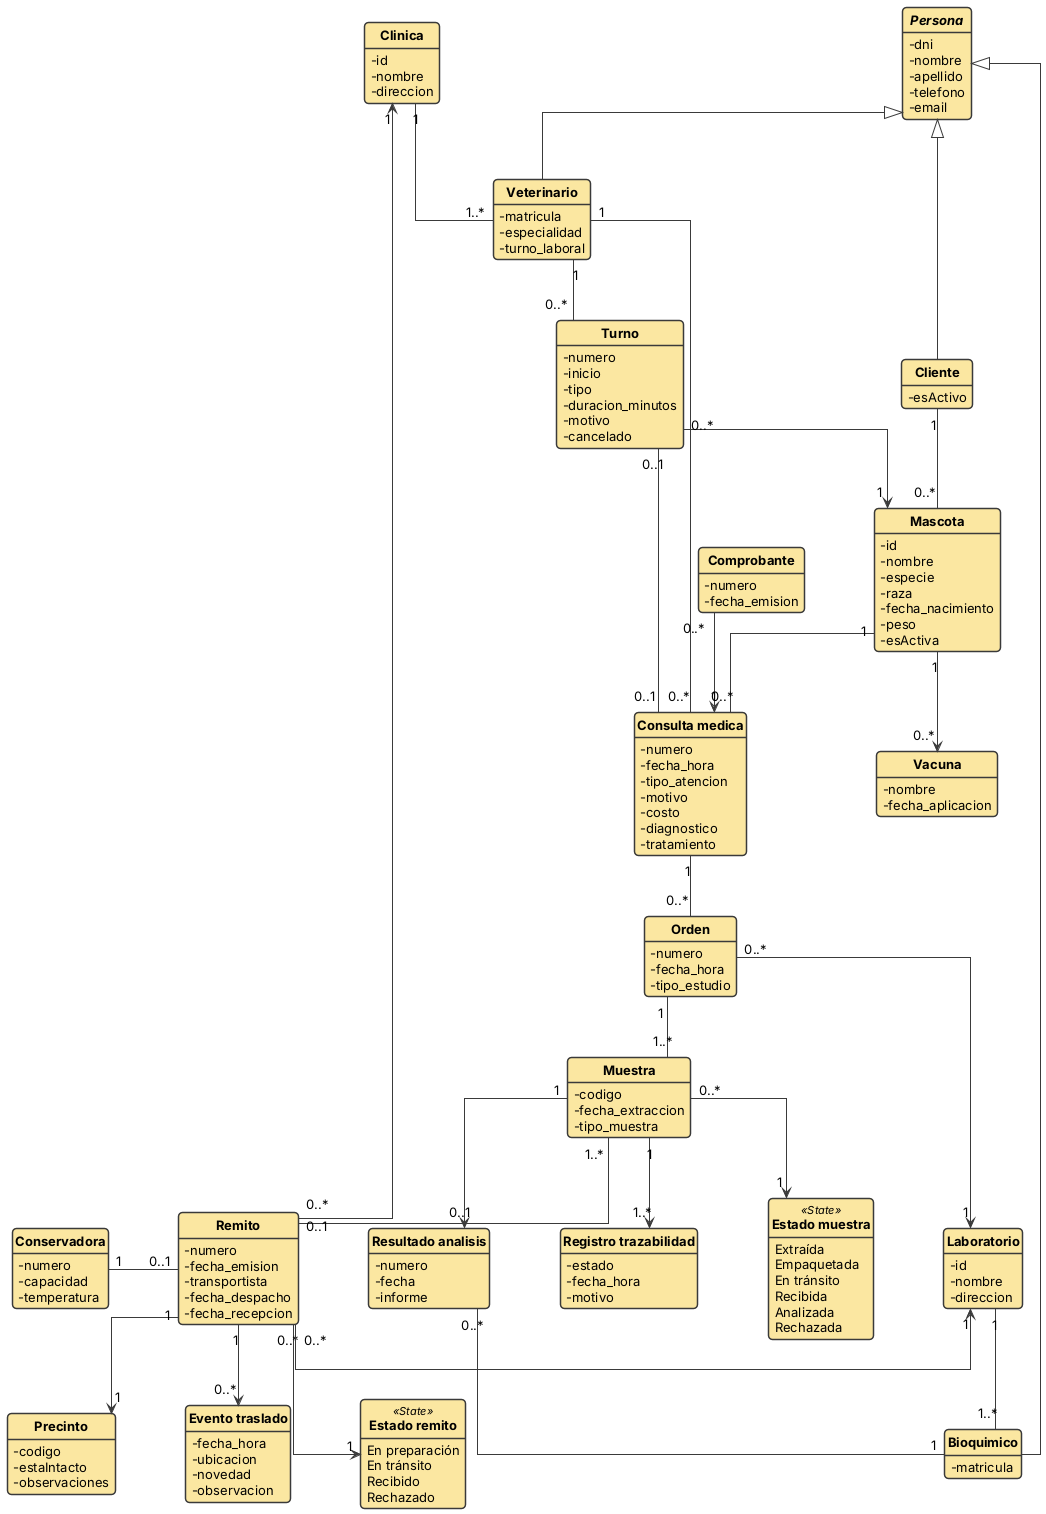

The diagram above was rendered by PlantUML. Its source (embedded in the PNG):
@startuml diagrama_clases_dominio
' Diagrama de clases del dominio - TPI Veterinaria G65 (DAO, Tema 2)
' Línea con flecha: navegable en ese sentido. Línea sin flecha: navegable en ambos sentidos.

skinparam shadowing false
skinparam roundCorner 8
skinparam linetype ortho
skinparam nodesep 70
skinparam ranksep 60
skinparam defaultFontName Arial
skinparam classAttributeIconSize 0
skinparam class {
  BackgroundColor #FBE7A1
  BorderColor #3A3A3A
  BorderThickness 1.5
  ArrowColor #3A3A3A
  FontStyle bold
  FontSize 15
  AttributeFontSize 13
  StereotypeFontSize 11
}
hide circle
hide empty methods
hide empty fields

abstract class Persona {
  -dni
  -nombre
  -apellido
  -telefono
  -email
}

class Cliente {
  -esActivo
}

class Veterinario {
  -matricula
  -especialidad
  -turno_laboral
}

class Bioquimico {
  -matricula
}

class Clinica {
  -id
  -nombre
  -direccion
}

class Mascota {
  -id
  -nombre
  -especie
  -raza
  -fecha_nacimiento
  -peso
  -esActiva
}

class Vacuna {
  -nombre
  -fecha_aplicacion
}

class Turno {
  -numero
  -inicio
  -tipo
  -duracion_minutos
  -motivo
  -cancelado
}

class "Consulta medica" as Consulta {
  -numero
  -fecha_hora
  -tipo_atencion
  -motivo
  -costo
  -diagnostico
  -tratamiento
}

class Comprobante {
  -numero
  -fecha_emision
}

class Orden {
  -numero
  -fecha_hora
  -tipo_estudio
}

class Laboratorio {
  -id
  -nombre
  -direccion
}

class Muestra {
  -codigo
  -fecha_extraccion
  -tipo_muestra
}

class "Estado muestra" as EstadoMuestra <<State>> {
  Extraída
  Empaquetada
  En tránsito
  Recibida
  Analizada
  Rechazada
}

class "Registro trazabilidad" as Trazabilidad {
  -estado
  -fecha_hora
  -motivo
}

class "Resultado analisis" as Resultado {
  -numero
  -fecha
  -informe
}

class Remito {
  -numero
  -fecha_emision
  -transportista
  -fecha_despacho
  -fecha_recepcion
}

class "Estado remito" as EstadoRemito <<State>> {
  En preparación
  En tránsito
  Recibido
  Rechazado
}

class Conservadora {
  -numero
  -capacidad
  -temperatura
}

class Precinto {
  -codigo
  -estaIntacto
  -observaciones
}

class "Evento traslado" as Evento {
  -fecha_hora
  -ubicacion
  -novedad
  -observacion
}

' --- Herencia ---
Persona <|-- Cliente
Persona <|-- Veterinario
Persona <|-- Bioquimico

' --- Clínica ---
Cliente "1" -- "0..*" Mascota
Mascota "1" --> "0..*" Vacuna
Mascota "1" -- "0..*" Consulta
Clinica "1" -- "1..*" Veterinario
Veterinario "1" -- "0..*" Turno
Turno "0..*" --> "1" Mascota
Turno "0..1" -- "0..1" Consulta
Veterinario "1" -- "0..*" Consulta
Comprobante "0..*" --> "1" Consulta

' --- Laboratorio ---
Consulta "1" -- "0..*" Orden
Orden "0..*" --> "1" Laboratorio
Laboratorio "1" -- "1..*" Bioquimico
Orden "1" -- "1..*" Muestra
Muestra "0..*" --> "1" EstadoMuestra
Muestra "1" --> "1..*" Trazabilidad
Muestra "1" --> "0..1" Resultado
Resultado "0..*" -- "1" Bioquimico

' --- Logística ---
Muestra "1..*" -down- "0..1" Remito
Remito "0..*" -down-> "1" EstadoRemito
Remito "0..1" -left- "1" Conservadora
Remito "1" -down-> "1" Precinto
Remito "1" -down-> "0..*" Evento
Remito "0..*" -up-> "1" Clinica
Remito "0..*" -right-> "1" Laboratorio

@enduml